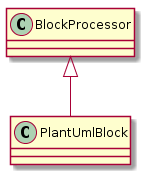

The diagram above was rendered by PlantUML. Its source (embedded in the PNG):
@startuml

class BlockProcessor
class PlantUmlBlock
BlockProcessor <|-- PlantUmlBlock
@enduml